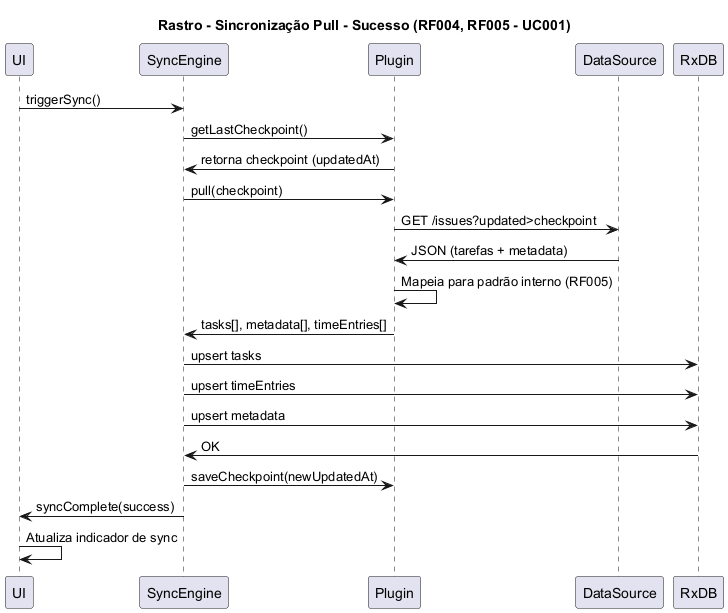

The diagram above was rendered by PlantUML. Its source (embedded in the PNG):
@startuml SyncSuccessFlow
title Rastro - Sincronização Pull - Sucesso (RF004, RF005 - UC001)
participant UI
participant SyncEngine
participant Plugin
participant DataSource
participant RxDB

UI -> SyncEngine: triggerSync()
SyncEngine -> Plugin: getLastCheckpoint()
Plugin -> SyncEngine: retorna checkpoint (updatedAt)

SyncEngine -> Plugin: pull(checkpoint)
Plugin -> DataSource: GET /issues?updated>checkpoint
DataSource -> Plugin: JSON (tarefas + metadata)

Plugin -> Plugin: Mapeia para padrão interno (RF005)
Plugin -> SyncEngine: tasks[], metadata[], timeEntries[]

SyncEngine -> RxDB: upsert tasks
SyncEngine -> RxDB: upsert timeEntries
SyncEngine -> RxDB: upsert metadata
RxDB -> SyncEngine: OK

SyncEngine -> Plugin: saveCheckpoint(newUpdatedAt)
SyncEngine -> UI: syncComplete(success)
UI -> UI: Atualiza indicador de sync
@enduml